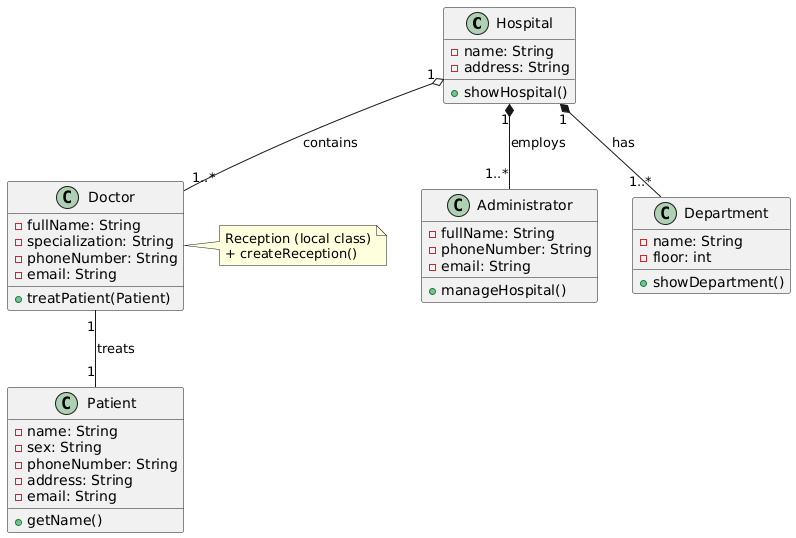

The diagram above was rendered by PlantUML. Its source (embedded in the PNG):
@startuml
' Класи
class Hospital {
    - name: String
    - address: String
    + showHospital()
}

class Administrator {
    - fullName: String
    - phoneNumber: String
    - email: String
    + manageHospital()
}

class Department {
    - name: String
    - floor: int
    + showDepartment()
}

class Doctor {
    - fullName: String
    - specialization: String
    - phoneNumber: String
    - email: String
    + treatPatient(Patient)
}

class Patient {
    - name: String
    - sex: String
    - phoneNumber: String
    - address: String
    - email: String
    + getName()
}

' Локальний клас Reception як примітка
note right of Doctor
Reception (local class)
+ createReception()
end note

' Відносини
Hospital "1" *-- "1..*" Department : has
Hospital "1" *-- "1..*" Administrator : employs
Doctor "1" -- "1" Patient : treats
Hospital "1" o-- "1..*" Doctor : contains
@enduml